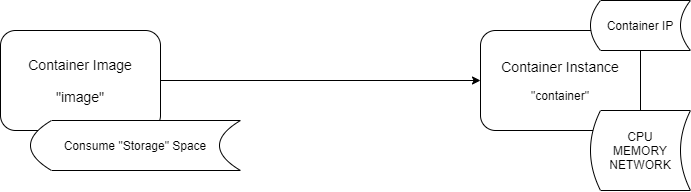

The diagram above was exported from draw.io. Its source (the exported page's mxGraphModel, read from the mxfile embedded in the PNG):
<mxGraphModel dx="881" dy="413" grid="1" gridSize="10" guides="1" tooltips="1" connect="1" arrows="1" fold="1" page="1" pageScale="1" pageWidth="1169" pageHeight="827" math="0" shadow="0">
  <root>
    <mxCell id="vZoZRm2j4h6Y6qAkKV9m-0" />
    <mxCell id="vZoZRm2j4h6Y6qAkKV9m-1" parent="vZoZRm2j4h6Y6qAkKV9m-0" />
    <mxCell id="vZoZRm2j4h6Y6qAkKV9m-4" style="edgeStyle=orthogonalEdgeStyle;rounded=0;orthogonalLoop=1;jettySize=auto;html=1;entryX=0;entryY=0.5;entryDx=0;entryDy=0;" edge="1" parent="vZoZRm2j4h6Y6qAkKV9m-1" source="vZoZRm2j4h6Y6qAkKV9m-2" target="vZoZRm2j4h6Y6qAkKV9m-3">
      <mxGeometry relative="1" as="geometry" />
    </mxCell>
    <mxCell id="vZoZRm2j4h6Y6qAkKV9m-2" value="&lt;font style=&quot;font-size: 14px&quot;&gt;Container Image&lt;br&gt;&lt;br&gt;&quot;image&quot;&lt;/font&gt;" style="rounded=1;whiteSpace=wrap;html=1;" vertex="1" parent="vZoZRm2j4h6Y6qAkKV9m-1">
      <mxGeometry x="140" y="80" width="160" height="100" as="geometry" />
    </mxCell>
    <mxCell id="vZoZRm2j4h6Y6qAkKV9m-3" value="&lt;span style=&quot;font-size: 14px&quot;&gt;Container Instance&lt;br&gt;&lt;/span&gt;&lt;br&gt;&quot;container&quot;" style="rounded=1;whiteSpace=wrap;html=1;" vertex="1" parent="vZoZRm2j4h6Y6qAkKV9m-1">
      <mxGeometry x="620" y="80" width="160" height="100" as="geometry" />
    </mxCell>
    <mxCell id="vZoZRm2j4h6Y6qAkKV9m-5" value="Consume &quot;Storage&quot; Space" style="shape=dataStorage;whiteSpace=wrap;html=1;" vertex="1" parent="vZoZRm2j4h6Y6qAkKV9m-1">
      <mxGeometry x="170" y="170" width="210" height="50" as="geometry" />
    </mxCell>
    <mxCell id="vZoZRm2j4h6Y6qAkKV9m-6" value="CPU&lt;br&gt;MEMORY&lt;br&gt;NETWORK" style="shape=dataStorage;whiteSpace=wrap;html=1;" vertex="1" parent="vZoZRm2j4h6Y6qAkKV9m-1">
      <mxGeometry x="730" y="160" width="100" height="80" as="geometry" />
    </mxCell>
    <mxCell id="vZoZRm2j4h6Y6qAkKV9m-7" value="Container IP" style="shape=dataStorage;whiteSpace=wrap;html=1;" vertex="1" parent="vZoZRm2j4h6Y6qAkKV9m-1">
      <mxGeometry x="730" y="50" width="100" height="50" as="geometry" />
    </mxCell>
  </root>
</mxGraphModel>